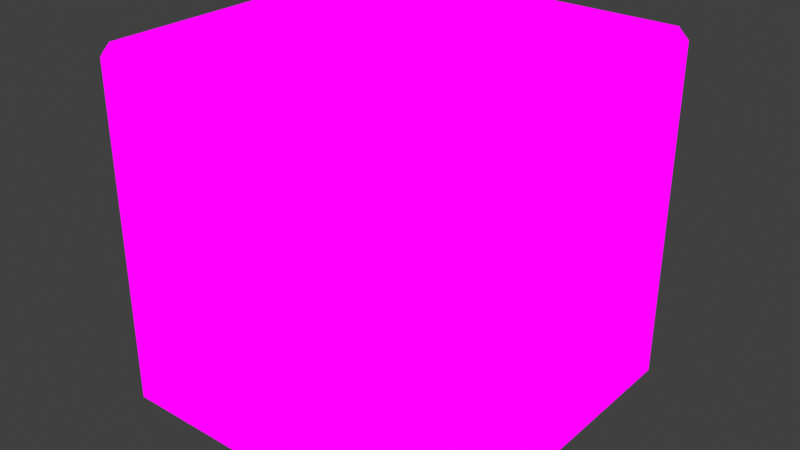 # Source: TestCube.blend  (saved by Blender 2.82.7; exported with 4.5.12 LTS)
import bpy
from mathutils import Matrix  # noqa: F401  (used for matrix-valued properties, if any)

bpy.ops.wm.read_factory_settings(use_empty=True)
scene = bpy.context.scene
scene.name = 'Scene'

# ---- collections
col_collection = bpy.data.collections.new('Collection'); scene.collection.children.link(col_collection)

# ---- images (referenced by path relative to the original .blend; pixels are not part of the script)
import os
ASSET_DIR = os.environ.get("B2B_ASSET_DIR", "")  # directory of the original .blend (textures are referenced by path, not embedded)
HERE = os.path.dirname(os.path.abspath(__file__))  # packed textures are extracted next to this script under _unpacked/

def load_image(name, relpath, width, height, colorspace="sRGB"):
    """Load a texture the original file referenced (path relative to the .blend, or extracted next to this script)."""
    p = next((c for c in (os.path.join(HERE, relpath), os.path.join(ASSET_DIR, relpath)) if relpath and os.path.exists(c)), "")
    if p:
        img = bpy.data.images.load(p, check_existing=True)
        img.name = name
    else:  # same state as the original file: an image datablock whose file is absent (Cycles renders it pink)
        img = bpy.data.images.new(name, width, height)
        img.source = "FILE"
        img.filepath = "//" + (relpath or name)
    img.colorspace_settings.name = colorspace
    return img
img_testcube_basecolor_png = load_image('TestCube_BaseColor.png', 'TestCube_BaseColor.png', 1024, 1024, 'sRGB')

# ---- materials (node trees are filled in below, after node groups)
mat_material = bpy.data.materials.new('Material')
mat_material.alpha_threshold = 0.0
mat_material.use_transparent_shadow = False
mat_material.line_color = (0.0, 0.0, 0.0, 1.0)

# ---- material node trees
mat_material.use_nodes = True; mat_material.node_tree.nodes.clear()
_N = mat_material.node_tree.nodes; _L = mat_material.node_tree.links
n0 = _N.new('ShaderNodeOutputMaterial'); n0.name = 'Material Output'; n0.location = (300, 300)
n1 = _N.new('ShaderNodeBsdfPrincipled'); n1.name = 'Principled BSDF'; n1.location = (10, 300)
n1.distribution = 'GGX'
n1.subsurface_method = 'BURLEY'
n1.inputs[2].default_value = 0.4
n1.inputs[3].default_value = 1.45
n1.inputs[27].default_value = (0.0, 0.0, 0.0, 1.0)
n1.inputs[28].default_value = 1.0
n2 = _N.new('ShaderNodeTexImage'); n2.name = 'Image Texture'; n2.location = (-337, 217)
n2.image = img_testcube_basecolor_png
_L.new(n2.outputs[0], n0.inputs[0])
n0.is_active_output = True

# ---- world
world_world = bpy.data.worlds.new('World'); scene.world = world_world
world_world.use_nodes = True; world_world.node_tree.nodes.clear()
_N = world_world.node_tree.nodes; _L = world_world.node_tree.links
n0 = _N.new('ShaderNodeOutputWorld'); n0.name = 'World Output'; n0.location = (300, 300)
n1 = _N.new('ShaderNodeBackground'); n1.name = 'Background'; n1.location = (10, 300)
n1.inputs[0].default_value = (0.05088, 0.05088, 0.05088, 1.0)
_L.new(n1.outputs[0], n0.inputs[0])
n0.is_active_output = True
world_world.color = (0.05088, 0.05088, 0.05088)
world_world.use_sun_shadow = False
world_world.sun_shadow_jitter_overblur = 0.0

# ---- meshes
me_cube_001 = bpy.data.meshes.new('Cube.001')
me_cube_001.from_pydata([(-0.9406, -0.9406, -1.0), (-0.9406, -1.0, -0.9406), (-1.0, -0.9406, -0.9406), (-0.9406, -1.0, 0.9406), (-0.9406, -0.9406, 1.0), (-1.0, -0.9406, 0.9406), (-0.9406, 0.9406, -1.0), (-1.0, 0.9406, -0.9406), (-0.9406, 1.0, -0.9406), (-0.9406, 0.9406, 1.0), (-0.9406, 1.0, 0.9406), (-1.0, 0.9406, 0.9406), (0.9406, -0.9406, -1.0), (1.0, -0.9406, -0.9406), (0.9406, -1.0, -0.9406), (0.9406, -0.9406, 1.0), (0.9406, -1.0, 0.9406), (1.0, -0.9406, 0.9406), (0.9406, 0.9406, -1.0), (0.9406, 1.0, -0.9406), (1.0, 0.9406, -0.9406), (0.9406, 0.9406, 1.0), (1.0, 0.9406, 0.9406), (0.9406, 1.0, 0.9406), (-0.5, 9.688e-09, 0.8), (-0.7165, -7.451e-09, 1.0), (-0.529, 7.451e-09, 0.9), (-0.6082, 1.397e-09, 0.9732), (-0.7165, 7.451e-09, -1.0), (-0.5, 9.688e-09, -0.8), (-0.6082, 8.382e-09, -0.9732), (-0.529, 9.313e-09, -0.9), (-0.5066, -0.5066, 1.0), (-0.3536, -0.3536, 0.8), (-0.4301, -0.4301, 0.9732), (-0.3741, -0.3741, 0.9), (-0.3536, -0.3536, -0.8), (-0.5066, -0.5066, -1.0), (-0.3741, -0.3741, -0.9), (-0.4301, -0.4301, -0.9732), (0.5, -1.813e-08, 0.8), (0.7165, 5.215e-08, 1.0), (0.529, -8.382e-09, 0.9), (0.6082, 1.723e-08, 0.9732), (0.7165, 4.47e-08, -1.0), (0.5, -1.813e-08, -0.8), (0.6082, 1.397e-08, -0.9732), (0.529, -9.779e-09, -0.9), (-0.3536, 0.3536, 0.8), (-0.5066, 0.5066, 1.0), (-0.3741, 0.3741, 0.9), (-0.4301, 0.4301, 0.9732), (-0.5066, 0.5066, -1.0), (-0.3536, 0.3536, -0.8), (-0.4301, 0.4301, -0.9732), (-0.3741, 0.3741, -0.9), (-2.608e-08, 0.5, 0.8), (-2.98e-08, 0.7165, 1.0), (-2.701e-08, 0.529, 0.9), (-2.794e-08, 0.6082, 0.9732), (-5.215e-08, 0.7165, -1.0), (-2.608e-08, 0.5, -0.8), (-3.912e-08, 0.6082, -0.9732), (-2.98e-08, 0.529, -0.9), (-6.979e-08, -0.5, 0.8), (-2.98e-08, -0.7165, 1.0), (-6.426e-08, -0.529, 0.9), (-4.936e-08, -0.6082, 0.9732), (-2.235e-08, -0.7165, -1.0), (-6.979e-08, -0.5, -0.8), (-4.563e-08, -0.6082, -0.9732), (-6.333e-08, -0.529, -0.9), (0.5066, -0.5066, 1.0), (0.3536, -0.3536, 0.8), (0.4301, -0.4301, 0.9732), (0.3741, -0.3741, 0.9), (0.3536, -0.3536, -0.8), (0.5066, -0.5066, -1.0), (0.3741, -0.3741, -0.9), (0.4301, -0.4301, -0.9732), (0.5066, 0.5066, 1.0), (0.3536, 0.3536, 0.8), (0.4301, 0.4301, 0.9732), (0.3741, 0.3741, 0.9), (0.3536, 0.3536, -0.8), (0.5066, 0.5066, -1.0), (0.3741, 0.3741, -0.9), (0.4301, 0.4301, -0.9732)], [], [(14, 16, 3, 1), (20, 22, 17, 13), (37, 68, 77, 44, 12, 0, 6, 28), (2, 5, 11, 7), (8, 10, 23, 19), (0, 1, 2), (3, 4, 5), (6, 7, 8), (9, 10, 11), (12, 13, 14), (15, 16, 17), (18, 19, 20), (21, 22, 23), (6, 0, 2, 7), (1, 3, 5, 2), (4, 9, 11, 5), (10, 8, 7, 11), (18, 6, 8, 19), (9, 21, 23, 10), (22, 20, 19, 23), (12, 18, 20, 13), (21, 15, 17, 22), (16, 14, 13, 17), (0, 12, 14, 1), (15, 4, 3, 16), (36, 33, 64, 69), (53, 48, 24, 29), (21, 41, 72, 65, 32, 25, 4, 15), (76, 73, 40, 45), (6, 18, 12, 44, 85, 60, 52, 28), (4, 25, 49, 57, 80, 41, 21, 9), (61, 56, 48, 53), (84, 81, 56, 61), (69, 64, 73, 76), (45, 40, 81, 84), (25, 32, 34, 27), (27, 34, 35, 26), (26, 35, 33, 24), (29, 36, 38, 31), (31, 38, 39, 30), (30, 39, 37, 28), (49, 25, 27, 51), (51, 27, 26, 50), (50, 26, 24, 48), (28, 52, 54, 30), (30, 54, 55, 31), (31, 55, 53, 29), (57, 49, 51, 59), (59, 51, 50, 58), (58, 50, 48, 56), (61, 53, 55, 63), (63, 55, 54, 62), (62, 54, 52, 60), (41, 80, 82, 43), (43, 82, 83, 42), (42, 83, 81, 40), (65, 72, 74, 67), (67, 74, 75, 66), (66, 75, 73, 64), (69, 76, 78, 71), (71, 78, 79, 70), (70, 79, 77, 68), (85, 44, 46, 87), (87, 46, 47, 86), (86, 47, 45, 84), (80, 57, 59, 82), (82, 59, 58, 83), (83, 58, 56, 81), (84, 61, 63, 86), (86, 63, 62, 87), (87, 62, 60, 85), (32, 65, 67, 34), (34, 67, 66, 35), (35, 66, 64, 33), (36, 69, 71, 38), (38, 71, 70, 39), (39, 70, 68, 37), (72, 41, 43, 74), (74, 43, 42, 75), (75, 42, 40, 73), (76, 45, 47, 78), (78, 47, 46, 79), (79, 46, 44, 77), (29, 24, 33, 36)])
me_cube_001.polygons.foreach_set('use_smooth', [True] * 84)
_uv = me_cube_001.uv_layers.new(name='UVMap')
_uv.uv.foreach_set('vector', [0.6425, 0.3148, 0.3575, 0.3148, 0.3575, 0.02459, 0.6425, 0.02459, 0.6908, 0.02459, 0.9758, 0.02459, 0.9758, 0.3148, 0.6908, 0.3148, 0.2434, 0.2108, 0.2752, 0.1442, 0.2434, 0.07762, 0.1667, 0.05005, 0.3092, 0.02059, 0.3092, 0.2678, 0.02415, 0.2678, 0.1667, 0.2384, 0.3092, 0.2804, 0.3092, 0.4324, 0.02415, 0.4324, 0.02415, 0.2804, 0.3575, 0.6542, 0.3575, 0.364, 0.6425, 0.364, 0.6425, 0.6542, 0.3092, 0.2678, 0.3182, 0.2726, 0.3092, 0.2804, 0.2603, 0.777, 0.2556, 0.7678, 0.268, 0.7678, 0.02415, 0.2678, 0.02415, 0.2804, 0.01515, 0.2726, 0.2556, 0.4776, 0.2603, 0.4684, 0.268, 0.4776, 0.6515, 0.3148, 0.6425, 0.324, 0.6425, 0.3148, 0.9848, 0.3148, 0.9758, 0.324, 0.9758, 0.3148, 0.6425, 0.6634, 0.6425, 0.6542, 0.6515, 0.6542, 0.9848, 0.02459, 0.9758, 0.02459, 0.9758, 0.01543, 0.02415, 0.2678, 0.3092, 0.2678, 0.3092, 0.2804, 0.02415, 0.2804, 0.6425, 0.02459, 0.3575, 0.02459, 0.3575, 0.01543, 0.6425, 0.01543, 0.2556, 0.7678, 0.2556, 0.4776, 0.268, 0.4776, 0.268, 0.7678, 0.3575, 0.364, 0.3575, 0.6542, 0.3485, 0.6542, 0.3485, 0.364, 0.6425, 0.6634, 0.3575, 0.6634, 0.3575, 0.6542, 0.6425, 0.6542, 0.3575, 0.3548, 0.6425, 0.3548, 0.6425, 0.364, 0.3575, 0.364, 0.6515, 0.364, 0.6515, 0.6542, 0.6425, 0.6542, 0.6425, 0.364, 0.6818, 0.3148, 0.6818, 0.02459, 0.6908, 0.02459, 0.6908, 0.3148, 0.9848, 0.02459, 0.9848, 0.3148, 0.9758, 0.3148, 0.9758, 0.02459, 0.3575, 0.3148, 0.6425, 0.3148, 0.6425, 0.324, 0.3575, 0.324, 0.6515, 0.02459, 0.6515, 0.3148, 0.6425, 0.3148, 0.6425, 0.02459, 0.3485, 0.3148, 0.3485, 0.02459, 0.3575, 0.02459, 0.3575, 0.3148, 0.783, 0.7114, 0.783, 0.9583, 0.7294, 0.9583, 0.7294, 0.7114, 0.7919, 0.3811, 0.7919, 0.628, 0.7383, 0.628, 0.7383, 0.3811, 0.01276, 0.4776, 0.04169, 0.6227, 0.06877, 0.7009, 0.1342, 0.7332, 0.1996, 0.7009, 0.2266, 0.6227, 0.2556, 0.7678, 0.01276, 0.7678, 0.2202, 0.1139, 0.2202, 0.2009, 0.1667, 0.1817, 0.1667, 0.09465, 0.02415, 0.2678, 0.02415, 0.02059, 0.3092, 0.02059, 0.1667, 0.05005, 0.08991, 0.07762, 0.05811, 0.1442, 0.08991, 0.2108, 0.1667, 0.2384, 0.2556, 0.7678, 0.2266, 0.6227, 0.1996, 0.5446, 0.1342, 0.5122, 0.06877, 0.5446, 0.04169, 0.6227, 0.01276, 0.4776, 0.2556, 0.4776, 0.8813, 0.3811, 0.8813, 0.628, 0.8277, 0.628, 0.8277, 0.3811, 0.9349, 0.3811, 0.9349, 0.628, 0.8813, 0.628, 0.8813, 0.3811, 0.7294, 0.7114, 0.7294, 0.9583, 0.6759, 0.9583, 0.6759, 0.7114, 0.1667, 0.09465, 0.1667, 0.1817, 0.1131, 0.2009, 0.1131, 0.1139, 0.2266, 0.6227, 0.1996, 0.7009, 0.1918, 0.6891, 0.2148, 0.6227, 0.7383, 0.6547, 0.6732, 0.6547, 0.6817, 0.6434, 0.7383, 0.6434, 0.7383, 0.6434, 0.6817, 0.6434, 0.6848, 0.628, 0.7383, 0.628, 0.7383, 0.3811, 0.6848, 0.3811, 0.6817, 0.3657, 0.7383, 0.3657, 0.7383, 0.3657, 0.6817, 0.3657, 0.6732, 0.3544, 0.7383, 0.3544, 0.1667, 0.2263, 0.2318, 0.2029, 0.2434, 0.2108, 0.1667, 0.2384, 0.1996, 0.5446, 0.2266, 0.6227, 0.2148, 0.6227, 0.1918, 0.5564, 0.8035, 0.6547, 0.7383, 0.6547, 0.7383, 0.6434, 0.795, 0.6434, 0.795, 0.6434, 0.7383, 0.6434, 0.7383, 0.628, 0.7919, 0.628, 0.1667, 0.2384, 0.08991, 0.2108, 0.1015, 0.2029, 0.1667, 0.2263, 0.7383, 0.3544, 0.8035, 0.3544, 0.795, 0.3657, 0.7383, 0.3657, 0.7383, 0.3657, 0.795, 0.3657, 0.7919, 0.3811, 0.7383, 0.3811, 0.1342, 0.5122, 0.1996, 0.5446, 0.1918, 0.5564, 0.1363, 0.5289, 0.8813, 0.6547, 0.8161, 0.6547, 0.8246, 0.6434, 0.8813, 0.6434, 0.8813, 0.6434, 0.8246, 0.6434, 0.8277, 0.628, 0.8813, 0.628, 0.8813, 0.3811, 0.8277, 0.3811, 0.8246, 0.3657, 0.8813, 0.3657, 0.8813, 0.3657, 0.8246, 0.3657, 0.8161, 0.3544, 0.8813, 0.3544, 0.07451, 0.1464, 0.1015, 0.2029, 0.08991, 0.2108, 0.05811, 0.1442, 0.04169, 0.6227, 0.06877, 0.5446, 0.08078, 0.5564, 0.05779, 0.6227, 0.05779, 0.6227, 0.08078, 0.5564, 0.09382, 0.565, 0.07382, 0.6227, 0.07382, 0.6227, 0.09382, 0.565, 0.1044, 0.5682, 0.0855, 0.6227, 0.1342, 0.7332, 0.06877, 0.7009, 0.08078, 0.6891, 0.1363, 0.7165, 0.1363, 0.7165, 0.08078, 0.6891, 0.09382, 0.6804, 0.1421, 0.7043, 0.7294, 0.9737, 0.6728, 0.9737, 0.6759, 0.9583, 0.7294, 0.9583, 0.7294, 0.7114, 0.6759, 0.7114, 0.6728, 0.696, 0.7294, 0.696, 0.2468, 0.1523, 0.2233, 0.1031, 0.2318, 0.08985, 0.2588, 0.1464, 0.2588, 0.1464, 0.2318, 0.08985, 0.2434, 0.07762, 0.2752, 0.1442, 0.08991, 0.07762, 0.1667, 0.05005, 0.1667, 0.06644, 0.1015, 0.08985, 0.1015, 0.08985, 0.1667, 0.06644, 0.1667, 0.08276, 0.11, 0.1031, 0.11, 0.1031, 0.1667, 0.08276, 0.1667, 0.09465, 0.1131, 0.1139, 0.06877, 0.5446, 0.1342, 0.5122, 0.1363, 0.5289, 0.08078, 0.5564, 0.08078, 0.5564, 0.1363, 0.5289, 0.1421, 0.5411, 0.09382, 0.565, 0.938, 0.6434, 0.8813, 0.6434, 0.8813, 0.628, 0.9349, 0.628, 0.9349, 0.3811, 0.8813, 0.3811, 0.8813, 0.3657, 0.938, 0.3657, 0.11, 0.1031, 0.08651, 0.1523, 0.07451, 0.1464, 0.1015, 0.08985, 0.1015, 0.08985, 0.07451, 0.1464, 0.05811, 0.1442, 0.08991, 0.07762, 0.1996, 0.7009, 0.1342, 0.7332, 0.1363, 0.7165, 0.1918, 0.6891, 0.7946, 0.985, 0.7294, 0.985, 0.7294, 0.9737, 0.7861, 0.9737, 0.7861, 0.9737, 0.7294, 0.9737, 0.7294, 0.9583, 0.783, 0.9583, 0.783, 0.7114, 0.7294, 0.7114, 0.7294, 0.696, 0.7861, 0.696, 0.7861, 0.696, 0.7294, 0.696, 0.7294, 0.6847, 0.7946, 0.6847, 0.2318, 0.2029, 0.2588, 0.1464, 0.2752, 0.1442, 0.2434, 0.2108, 0.06877, 0.7009, 0.04169, 0.6227, 0.05779, 0.6227, 0.08078, 0.6891, 0.08078, 0.6891, 0.05779, 0.6227, 0.07382, 0.6227, 0.09382, 0.6804, 0.09382, 0.6804, 0.07382, 0.6227, 0.0855, 0.6227, 0.1044, 0.6773, 0.2202, 0.1139, 0.1667, 0.09465, 0.1667, 0.08276, 0.2233, 0.1031, 0.2233, 0.1031, 0.1667, 0.08276, 0.1667, 0.06644, 0.2318, 0.08985, 0.2318, 0.08985, 0.1667, 0.06644, 0.1667, 0.05005, 0.2434, 0.07762, 0.7383, 0.3811, 0.7383, 0.628, 0.6848, 0.628, 0.6848, 0.3811])
me_cube_001.materials.append(mat_material)
me_cube_001.use_remesh_fix_poles = True
me_cube_001.use_remesh_preserve_attributes = False
me_cube_001.use_mirror_vertex_groups = False
me_cube_001.update()

# ---- objects
ob_testcube = bpy.data.objects.new('TestCube', me_cube_001)

# ---- transforms, parenting, visibility, modifiers, constraints
ob_testcube.location = (0.0, 0.0, 0.0)
ob_testcube.lineart.crease_threshold = 0.0
_m = ob_testcube.modifiers.new('Weighted Normal', 'WEIGHTED_NORMAL')

# ---- collection membership
col_collection.objects.link(ob_testcube)

# ---- scene / render settings (as saved in the file)
scene.frame_start = 1; scene.frame_end = 250; scene.frame_set(1)
scene.render.engine = 'BLENDER_EEVEE_NEXT'
scene.cycles.use_denoising = False
scene.cycles.samples = 128
scene.cycles.sampling_pattern = 'TABULATED_SOBOL'
scene.cycles.use_adaptive_sampling = False
scene.cycles.use_light_tree = False
scene.view_settings.view_transform = 'Standard'
bpy.context.view_layer.update()

# ---- added for rendering (the .blend has no active camera and no usable light): camera, sun
cam_auto = bpy.data.cameras.new('AutoCamera')
cam_auto.lens = 50.0
cam_auto.sensor_width = 36.0
cam_auto.clip_end = 1000.0
ob_auto_camera = bpy.data.objects.new('AutoCamera', cam_auto)
scene.collection.objects.link(ob_auto_camera)
ob_auto_camera.location = (3.20507, -3.84609, 2.56406)
ob_auto_camera.rotation_euler = (1.09748, -7.21219e-08, 0.694738)
scene.camera = ob_auto_camera
light_auto_sun = bpy.data.lights.new('AutoSun', 'SUN')
light_auto_sun.energy = 3.0
light_auto_sun.angle = 0.0523599
ob_auto_sun = bpy.data.objects.new('AutoSun', light_auto_sun)
scene.collection.objects.link(ob_auto_sun)
ob_auto_sun.rotation_euler = (0.872665, 0.174533, 0.523599)
bpy.context.view_layer.update()
